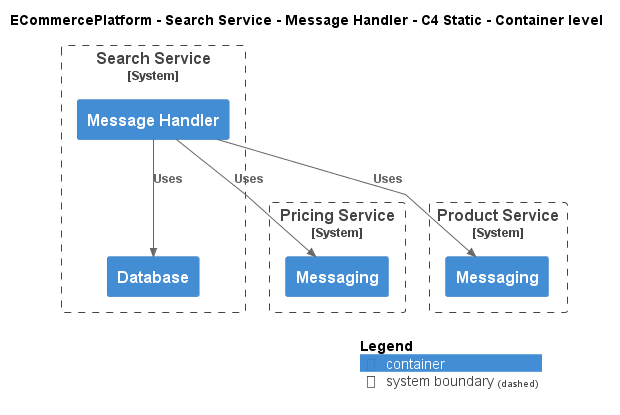

The diagram above was rendered by PlantUML. Its source (embedded in the PNG):
@startuml
!include ..\..\..\..\..\.c4s\C4_Container.puml

AddElementTag("c4interflow:lifecycle:new", $bgColor=green, $fontColor=#ffffff, $borderColor=green, $shadowing="False")
AddElementTag("c4interflow:lifecycle:changed", $bgColor=orange, $fontColor=#ffffff, $borderColor=orange, $shadowing="False")
AddElementTag("c4interflow:lifecycle:removed", $bgColor=red, $fontColor=#ffffff, $borderColor=red, $shadowing="False")

AddRelTag("c4interflow:lifecycle:new", $textColor=green, $lineColor=green)
AddRelTag("c4interflow:lifecycle:changed", $textColor=orange, $lineColor=orange)
AddRelTag("c4interflow:lifecycle:removed", $textColor=red, $lineColor=red)

SHOW_PERSON_PORTRAIT()
LAYOUT_TOP_DOWN()

skinparam linetype polyline

title ECommercePlatform - Search Service - Message Handler - C4 Static - Container level


System_Boundary(ECommercePlatform.SoftwareSystems.SearchService, "Search Service") {
    Container(ECommercePlatform.SoftwareSystems.SearchService.Containers.MessageHandler, "Message Handler", "", "")
    Container(ECommercePlatform.SoftwareSystems.SearchService.Containers.Database, "Database", "", "")
}

System_Boundary(ECommercePlatform.SoftwareSystems.PricingService, "Pricing Service") {
    Container(ECommercePlatform.SoftwareSystems.PricingService.Containers.Messaging, "Messaging", "", "")
}

System_Boundary(ECommercePlatform.SoftwareSystems.ProductService, "Product Service") {
    Container(ECommercePlatform.SoftwareSystems.ProductService.Containers.Messaging, "Messaging", "", "")
}

Rel(ECommercePlatform.SoftwareSystems.SearchService.Containers.MessageHandler, ECommercePlatform.SoftwareSystems.PricingService.Containers.Messaging, "Uses")
Rel(ECommercePlatform.SoftwareSystems.SearchService.Containers.MessageHandler, ECommercePlatform.SoftwareSystems.SearchService.Containers.Database, "Uses")
Rel(ECommercePlatform.SoftwareSystems.SearchService.Containers.MessageHandler, ECommercePlatform.SoftwareSystems.ProductService.Containers.Messaging, "Uses")


SHOW_LEGEND()
@enduml